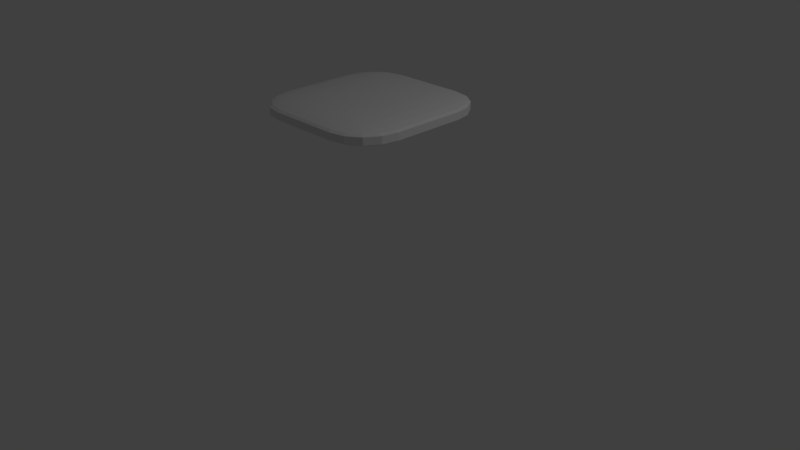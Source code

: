 # Source: platte6.blend  (saved by Blender 2.77.0; exported with 4.5.12 LTS)
import bpy
from mathutils import Matrix  # noqa: F401  (used for matrix-valued properties, if any)

bpy.ops.wm.read_factory_settings(use_empty=True)
scene = bpy.context.scene
scene.name = 'Scene'

# ---- collections
col_collection_1 = bpy.data.collections.new('Collection 1'); scene.collection.children.link(col_collection_1)

# ---- materials (node trees are filled in below, after node groups)
mat_material = bpy.data.materials.new('Material')
mat_material.alpha_threshold = 0.0
mat_material.roughness = 0.5
mat_material.line_color = (0.0, 0.0, 0.0, 1.0)

# ---- material node trees

# ---- world
world_world = bpy.data.worlds.new('World'); scene.world = world_world
world_world.color = (0.05088, 0.05088, 0.05088)
world_world.use_sun_shadow = False
world_world.sun_shadow_jitter_overblur = 0.0
world_world.cycles.sampling_method = 'MANUAL'

# ---- cameras
cam_camera = bpy.data.cameras.new('Camera')
cam_camera.clip_end = 100.0
cam_camera.lens = 35.0
cam_camera.sensor_width = 32.0
cam_camera.sensor_height = 18.0
cam_camera.ortho_scale = 7.314
cam_camera.dof.focus_distance = 0.0

# ---- lights
light_lamp = bpy.data.lights.new('Lamp', 'POINT')
light_lamp.transmission_factor = 0.0
light_lamp.cutoff_distance = 30.0
light_lamp.energy = 100.0
light_lamp.shadow_buffer_clip_start = 1.001
light_lamp.shadow_soft_size = 0.1
light_lamp.shadow_maximum_resolution = 0.006
light_lamp.use_absolute_resolution = True

# ---- meshes
me_cube = bpy.data.meshes.new('Cube')
me_cube.from_pydata([(1.0, 0.4697, -0.4697), (0.4697, 0.4697, -1.0), (0.4697, 1.0, -0.4697), (0.9596, 0.4697, -0.6726), (0.8447, 0.4697, -0.8447), (0.9596, 0.6726, -0.4697), (0.9109, 0.6777, -0.6777), (0.8177, 0.6671, -0.8177), (0.7759, 0.7759, -0.7759), (0.4697, 0.6726, -0.9596), (0.4697, 0.8447, -0.8447), (0.6726, 0.4697, -0.9596), (0.6777, 0.6777, -0.9109), (0.6671, 0.8177, -0.8177), (0.6726, 0.9596, -0.4697), (0.8447, 0.8447, -0.4697), (0.4697, 0.9596, -0.6726), (0.6777, 0.9109, -0.6777), (0.8177, 0.8177, -0.6671), (1.0, -0.4697, -0.4697), (0.4697, -1.0, -0.4697), (0.4697, -0.4697, -1.0), (0.9596, -0.6726, -0.4697), (0.8447, -0.8447, -0.4697), (0.9596, -0.4697, -0.6726), (0.9109, -0.6777, -0.6777), (0.8177, -0.8177, -0.6671), (0.7759, -0.7759, -0.7759), (0.4697, -0.9596, -0.6726), (0.4697, -0.8447, -0.8447), (0.6726, -0.9596, -0.4697), (0.6777, -0.9109, -0.6777), (0.6671, -0.8177, -0.8177), (0.6726, -0.4697, -0.9596), (0.8447, -0.4697, -0.8447), (0.4697, -0.6726, -0.9596), (0.6777, -0.6777, -0.9109), (0.8177, -0.6671, -0.8177), (-0.4697, -1.0, -0.4697), (-1.0, -0.4697, -0.4697), (-0.4697, -0.4697, -1.0), (-0.6726, -0.9596, -0.4697), (-0.8447, -0.8447, -0.4697), (-0.4697, -0.9596, -0.6726), (-0.6777, -0.9109, -0.6777), (-0.8177, -0.8177, -0.6671), (-0.7759, -0.7759, -0.7759), (-0.9596, -0.4697, -0.6726), (-0.8447, -0.4697, -0.8447), (-0.9596, -0.6726, -0.4697), (-0.9109, -0.6777, -0.6777), (-0.8177, -0.6671, -0.8177), (-0.4697, -0.6726, -0.9596), (-0.4697, -0.8447, -0.8447), (-0.6726, -0.4697, -0.9596), (-0.6777, -0.6777, -0.9109), (-0.6671, -0.8177, -0.8177), (-0.4697, 1.0, -0.4697), (-0.4697, 0.4697, -1.0), (-1.0, 0.4697, -0.4697), (-0.4697, 0.9596, -0.6726), (-0.4697, 0.8447, -0.8447), (-0.6726, 0.9596, -0.4697), (-0.6777, 0.9109, -0.6777), (-0.6671, 0.8177, -0.8177), (-0.7759, 0.7759, -0.7759), (-0.6726, 0.4697, -0.9596), (-0.8447, 0.4697, -0.8447), (-0.4697, 0.6726, -0.9596), (-0.6777, 0.6777, -0.9109), (-0.8177, 0.6671, -0.8177), (-0.9596, 0.6726, -0.4697), (-0.8447, 0.8447, -0.4697), (-0.9596, 0.4697, -0.6726), (-0.9109, 0.6777, -0.6777), (-0.8177, 0.8177, -0.6671), (0.4697, 1.0, 0.4697), (0.4697, 0.4697, 1.0), (1.0, 0.4697, 0.4697), (0.4697, 0.9596, 0.6726), (0.4697, 0.8447, 0.8447), (0.6726, 0.9596, 0.4697), (0.6777, 0.9109, 0.6777), (0.6671, 0.8177, 0.8177), (0.7759, 0.7759, 0.7759), (0.6726, 0.4697, 0.9596), (0.8447, 0.4697, 0.8447), (0.4697, 0.6726, 0.9596), (0.6777, 0.6777, 0.9109), (0.8177, 0.6671, 0.8177), (0.9596, 0.6726, 0.4697), (0.8447, 0.8447, 0.4697), (0.9596, 0.4697, 0.6726), (0.9109, 0.6777, 0.6777), (0.8177, 0.8177, 0.6671), (0.4697, -1.0, 0.4697), (1.0, -0.4697, 0.4697), (0.4697, -0.4697, 1.0), (0.6726, -0.9596, 0.4697), (0.8447, -0.8447, 0.4697), (0.4697, -0.9596, 0.6726), (0.6777, -0.9109, 0.6777), (0.8177, -0.8177, 0.6671), (0.7759, -0.7759, 0.7759), (0.9596, -0.4697, 0.6726), (0.8447, -0.4697, 0.8447), (0.9596, -0.6726, 0.4697), (0.9109, -0.6777, 0.6777), (0.8177, -0.6671, 0.8177), (0.4697, -0.6726, 0.9596), (0.4697, -0.8447, 0.8447), (0.6726, -0.4697, 0.9596), (0.6777, -0.6777, 0.9109), (0.6671, -0.8177, 0.8177), (-1.0, -0.4697, 0.4697), (-0.4697, -1.0, 0.4697), (-0.4697, -0.4697, 1.0), (-0.9596, -0.6726, 0.4697), (-0.8447, -0.8447, 0.4697), (-0.9596, -0.4697, 0.6726), (-0.9109, -0.6777, 0.6777), (-0.8177, -0.8177, 0.6671), (-0.7759, -0.7759, 0.7759), (-0.4697, -0.9596, 0.6726), (-0.4697, -0.8447, 0.8447), (-0.6726, -0.9596, 0.4697), (-0.6777, -0.9109, 0.6777), (-0.6671, -0.8177, 0.8177), (-0.6726, -0.4697, 0.9596), (-0.8447, -0.4697, 0.8447), (-0.4697, -0.6726, 0.9596), (-0.6777, -0.6777, 0.9109), (-0.8177, -0.6671, 0.8177), (-1.0, 0.4697, 0.4697), (-0.4697, 0.4697, 1.0), (-0.4697, 1.0, 0.4697), (-0.9596, 0.4697, 0.6726), (-0.8447, 0.4697, 0.8447), (-0.9596, 0.6726, 0.4697), (-0.9109, 0.6777, 0.6777), (-0.8177, 0.6671, 0.8177), (-0.7759, 0.7759, 0.7759), (-0.4697, 0.6726, 0.9596), (-0.4697, 0.8447, 0.8447), (-0.6726, 0.4697, 0.9596), (-0.6777, 0.6777, 0.9109), (-0.6671, 0.8177, 0.8177), (-0.6726, 0.9596, 0.4697), (-0.8447, 0.8447, 0.4697), (-0.4697, 0.9596, 0.6726), (-0.6777, 0.9109, 0.6777), (-0.8177, 0.8177, 0.6671)], [], [(76, 2, 57, 135), (20, 95, 115, 38), (39, 114, 133, 59), (77, 134, 116, 97), (0, 78, 96, 19), (0, 3, 6, 5), (3, 4, 7, 6), (5, 6, 18, 15), (6, 7, 8, 18), (1, 9, 12, 11), (9, 10, 13, 12), (11, 12, 7, 4), (12, 13, 8, 7), (2, 14, 17, 16), (14, 15, 18, 17), (16, 17, 13, 10), (17, 18, 8, 13), (19, 22, 25, 24), (22, 23, 26, 25), (24, 25, 37, 34), (25, 26, 27, 37), (20, 28, 31, 30), (28, 29, 32, 31), (30, 31, 26, 23), (31, 32, 27, 26), (21, 33, 36, 35), (33, 34, 37, 36), (35, 36, 32, 29), (36, 37, 27, 32), (38, 41, 44, 43), (41, 42, 45, 44), (43, 44, 56, 53), (44, 45, 46, 56), (39, 47, 50, 49), (47, 48, 51, 50), (49, 50, 45, 42), (50, 51, 46, 45), (40, 52, 55, 54), (52, 53, 56, 55), (54, 55, 51, 48), (55, 56, 46, 51), (57, 60, 63, 62), (60, 61, 64, 63), (62, 63, 75, 72), (63, 64, 65, 75), (58, 66, 69, 68), (66, 67, 70, 69), (68, 69, 64, 61), (69, 70, 65, 64), (59, 71, 74, 73), (71, 72, 75, 74), (73, 74, 70, 67), (74, 75, 65, 70), (76, 79, 82, 81), (79, 80, 83, 82), (81, 82, 94, 91), (82, 83, 84, 94), (77, 85, 88, 87), (85, 86, 89, 88), (87, 88, 83, 80), (88, 89, 84, 83), (78, 90, 93, 92), (90, 91, 94, 93), (92, 93, 89, 86), (93, 94, 84, 89), (95, 98, 101, 100), (98, 99, 102, 101), (100, 101, 113, 110), (101, 102, 103, 113), (96, 104, 107, 106), (104, 105, 108, 107), (106, 107, 102, 99), (107, 108, 103, 102), (97, 109, 112, 111), (109, 110, 113, 112), (111, 112, 108, 105), (112, 113, 103, 108), (114, 117, 120, 119), (117, 118, 121, 120), (119, 120, 132, 129), (120, 121, 122, 132), (115, 123, 126, 125), (123, 124, 127, 126), (125, 126, 121, 118), (126, 127, 122, 121), (116, 128, 131, 130), (128, 129, 132, 131), (130, 131, 127, 124), (131, 132, 122, 127), (133, 136, 139, 138), (136, 137, 140, 139), (138, 139, 151, 148), (139, 140, 141, 151), (134, 142, 145, 144), (142, 143, 146, 145), (144, 145, 140, 137), (145, 146, 141, 140), (135, 147, 150, 149), (147, 148, 151, 150), (149, 150, 146, 143), (150, 151, 141, 146), (0, 19, 24, 3), (3, 24, 34, 4), (4, 34, 33, 11), (11, 33, 21, 1), (1, 58, 68, 9), (9, 68, 61, 10), (10, 61, 60, 16), (16, 60, 57, 2), (2, 76, 81, 14), (14, 81, 91, 15), (15, 91, 90, 5), (5, 90, 78, 0), (20, 38, 43, 28), (28, 43, 53, 29), (29, 53, 52, 35), (35, 52, 40, 21), (19, 96, 106, 22), (22, 106, 99, 23), (23, 99, 98, 30), (30, 98, 95, 20), (39, 59, 73, 47), (47, 73, 67, 48), (48, 67, 66, 54), (54, 66, 58, 40), (38, 115, 125, 41), (41, 125, 118, 42), (42, 118, 117, 49), (49, 117, 114, 39), (59, 133, 138, 71), (71, 138, 148, 72), (72, 148, 147, 62), (62, 147, 135, 57), (77, 97, 111, 85), (85, 111, 105, 86), (86, 105, 104, 92), (92, 104, 96, 78), (76, 135, 149, 79), (79, 149, 143, 80), (80, 143, 142, 87), (87, 142, 134, 77), (97, 116, 130, 109), (109, 130, 124, 110), (110, 124, 123, 100), (100, 123, 115, 95), (116, 134, 144, 128), (128, 144, 137, 129), (129, 137, 136, 119), (119, 136, 133, 114), (1, 21, 40, 58)])
me_cube.materials.append(mat_material)
me_cube.use_remesh_preserve_volume = False
me_cube.use_remesh_preserve_attributes = False
me_cube.use_mirror_vertex_groups = False
me_cube.update()

# ---- objects
ob_cube = bpy.data.objects.new('Cube', me_cube)
ob_lamp = bpy.data.objects.new('Lamp', light_lamp)
ob_camera = bpy.data.objects.new('Camera', cam_camera)

# ---- transforms, parenting, visibility, modifiers, constraints
ob_cube.location = (0.0, 0.0, 2.0)
ob_cube.scale = (1.0, 1.0, 0.1)
ob_cube.lock_rotations_4d = False
ob_cube.empty_display_type = 'ARROWS'
ob_cube.lineart.crease_threshold = 0.0
ob_lamp.location = (4.076, 1.005, 5.904)
ob_lamp.rotation_euler = (0.6503, 0.05522, 1.866)
ob_lamp.lock_rotations_4d = False
ob_lamp.empty_display_type = 'ARROWS'
ob_lamp.color = (0.0, 0.0, 0.0, 0.0)
ob_lamp.lineart.crease_threshold = 0.0
ob_camera.location = (7.481, -6.508, 5.344)
ob_camera.rotation_euler = (1.109, 0.01082, 0.8149)
ob_camera.lock_rotations_4d = False
ob_camera.empty_display_type = 'ARROWS'
ob_camera.color = (0.0, 0.0, 0.0, 0.0)
ob_camera.display_type = 'WIRE'
ob_camera.lineart.crease_threshold = 0.0

# ---- collection membership
col_collection_1.objects.link(ob_cube)
col_collection_1.objects.link(ob_lamp)
col_collection_1.objects.link(ob_camera)

# ---- scene / render settings (as saved in the file)
scene.camera = ob_camera
scene.frame_start = 1; scene.frame_end = 250; scene.frame_set(1)
scene.render.engine = 'CYCLES'
scene.render.resolution_percentage = 50
scene.render.dither_intensity = 0.0
scene.cycles.use_denoising = False
scene.cycles.samples = 128
scene.cycles.sampling_pattern = 'TABULATED_SOBOL'
scene.cycles.light_sampling_threshold = 0.0
scene.cycles.use_adaptive_sampling = False
scene.cycles.use_light_tree = False
scene.cycles.blur_glossy = 0.0
scene.cycles.sample_clamp_indirect = 0.0
scene.view_settings.view_transform = 'Standard'
bpy.context.view_layer.update()
